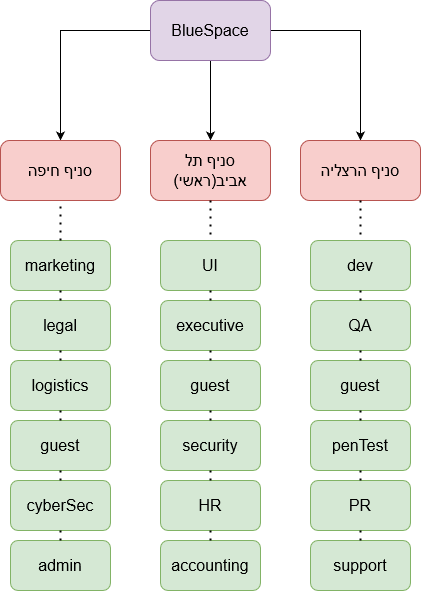

The diagram above was exported from draw.io. Its source (the exported page's mxGraphModel, read from the mxfile embedded in the PNG):
<mxGraphModel dx="513" dy="545" grid="1" gridSize="10" guides="1" tooltips="1" connect="1" arrows="1" fold="1" page="1" pageScale="1" pageWidth="850" pageHeight="1100" math="0" shadow="0">
  <root>
    <mxCell id="0" />
    <mxCell id="1" parent="0" />
    <mxCell id="Uqvi5pV_RDdQZ8WE0zyF-9" style="edgeStyle=orthogonalEdgeStyle;rounded=0;orthogonalLoop=1;jettySize=auto;html=1;fontSize=36;" parent="1" source="Uqvi5pV_RDdQZ8WE0zyF-1" target="Uqvi5pV_RDdQZ8WE0zyF-2" edge="1">
      <mxGeometry relative="1" as="geometry" />
    </mxCell>
    <mxCell id="Uqvi5pV_RDdQZ8WE0zyF-10" style="edgeStyle=orthogonalEdgeStyle;rounded=0;orthogonalLoop=1;jettySize=auto;html=1;fontSize=36;" parent="1" source="Uqvi5pV_RDdQZ8WE0zyF-1" target="Uqvi5pV_RDdQZ8WE0zyF-3" edge="1">
      <mxGeometry relative="1" as="geometry" />
    </mxCell>
    <mxCell id="Uqvi5pV_RDdQZ8WE0zyF-11" style="edgeStyle=orthogonalEdgeStyle;rounded=0;orthogonalLoop=1;jettySize=auto;html=1;fontSize=36;" parent="1" source="Uqvi5pV_RDdQZ8WE0zyF-1" target="Uqvi5pV_RDdQZ8WE0zyF-6" edge="1">
      <mxGeometry relative="1" as="geometry" />
    </mxCell>
    <mxCell id="Uqvi5pV_RDdQZ8WE0zyF-1" value="&lt;font size=&quot;3&quot;&gt;BlueSpace&lt;/font&gt;" style="rounded=1;whiteSpace=wrap;html=1;fillColor=#e1d5e7;strokeColor=#9673a6;" parent="1" vertex="1">
      <mxGeometry x="200" y="60" width="120" height="60" as="geometry" />
    </mxCell>
    <mxCell id="Uqvi5pV_RDdQZ8WE0zyF-2" value="&lt;font size=&quot;3&quot;&gt;סניף חיפה&lt;br&gt;&lt;/font&gt;" style="rounded=1;whiteSpace=wrap;html=1;fillColor=#f8cecc;strokeColor=#b85450;" parent="1" vertex="1">
      <mxGeometry x="50" y="200" width="120" height="60" as="geometry" />
    </mxCell>
    <mxCell id="Uqvi5pV_RDdQZ8WE0zyF-3" value="&lt;font size=&quot;3&quot;&gt;סניף הרצליה&lt;br&gt;&lt;/font&gt;" style="rounded=1;whiteSpace=wrap;html=1;fillColor=#f8cecc;strokeColor=#b85450;" parent="1" vertex="1">
      <mxGeometry x="350" y="200" width="120" height="60" as="geometry" />
    </mxCell>
    <mxCell id="Uqvi5pV_RDdQZ8WE0zyF-6" value="&lt;font style=&quot;font-size: 16px;&quot;&gt;סניף תל אביב(ראשי)&lt;/font&gt;" style="rounded=1;whiteSpace=wrap;html=1;fillColor=#f8cecc;strokeColor=#b85450;" parent="1" vertex="1">
      <mxGeometry x="200" y="200" width="120" height="60" as="geometry" />
    </mxCell>
    <mxCell id="Uqvi5pV_RDdQZ8WE0zyF-12" value="marketing" style="rounded=1;whiteSpace=wrap;html=1;fontSize=16;fillColor=#d5e8d4;strokeColor=#82b366;" parent="1" vertex="1">
      <mxGeometry x="60" y="300" width="100" height="50" as="geometry" />
    </mxCell>
    <mxCell id="Uqvi5pV_RDdQZ8WE0zyF-13" value="legal" style="rounded=1;whiteSpace=wrap;html=1;fontSize=16;fillColor=#d5e8d4;strokeColor=#82b366;" parent="1" vertex="1">
      <mxGeometry x="60" y="360" width="100" height="50" as="geometry" />
    </mxCell>
    <mxCell id="Uqvi5pV_RDdQZ8WE0zyF-15" value="admin" style="rounded=1;whiteSpace=wrap;html=1;fontSize=16;fillColor=#d5e8d4;strokeColor=#82b366;" parent="1" vertex="1">
      <mxGeometry x="60" y="600" width="100" height="50" as="geometry" />
    </mxCell>
    <mxCell id="Uqvi5pV_RDdQZ8WE0zyF-16" value="cyberSec" style="rounded=1;whiteSpace=wrap;html=1;fontSize=16;fillColor=#d5e8d4;strokeColor=#82b366;" parent="1" vertex="1">
      <mxGeometry x="60" y="540" width="100" height="50" as="geometry" />
    </mxCell>
    <mxCell id="Uqvi5pV_RDdQZ8WE0zyF-17" value="logistics" style="rounded=1;whiteSpace=wrap;html=1;fontSize=16;fillColor=#d5e8d4;strokeColor=#82b366;" parent="1" vertex="1">
      <mxGeometry x="60" y="420" width="100" height="50" as="geometry" />
    </mxCell>
    <mxCell id="Uqvi5pV_RDdQZ8WE0zyF-18" value="guest" style="rounded=1;whiteSpace=wrap;html=1;fontSize=16;fillColor=#d5e8d4;strokeColor=#82b366;" parent="1" vertex="1">
      <mxGeometry x="60" y="480" width="100" height="50" as="geometry" />
    </mxCell>
    <mxCell id="Uqvi5pV_RDdQZ8WE0zyF-25" value="UI" style="rounded=1;whiteSpace=wrap;html=1;fontSize=16;fillColor=#d5e8d4;strokeColor=#82b366;" parent="1" vertex="1">
      <mxGeometry x="210" y="300" width="100" height="50" as="geometry" />
    </mxCell>
    <mxCell id="Uqvi5pV_RDdQZ8WE0zyF-26" value="HR" style="rounded=1;whiteSpace=wrap;html=1;fontSize=16;fillColor=#d5e8d4;strokeColor=#82b366;" parent="1" vertex="1">
      <mxGeometry x="210" y="540" width="100" height="50" as="geometry" />
    </mxCell>
    <mxCell id="Uqvi5pV_RDdQZ8WE0zyF-27" value="security" style="rounded=1;whiteSpace=wrap;html=1;fontSize=16;fillColor=#d5e8d4;strokeColor=#82b366;" parent="1" vertex="1">
      <mxGeometry x="210" y="480" width="100" height="50" as="geometry" />
    </mxCell>
    <mxCell id="Uqvi5pV_RDdQZ8WE0zyF-28" value="executive" style="rounded=1;whiteSpace=wrap;html=1;fontSize=16;fillColor=#d5e8d4;strokeColor=#82b366;" parent="1" vertex="1">
      <mxGeometry x="210" y="360" width="100" height="50" as="geometry" />
    </mxCell>
    <mxCell id="Uqvi5pV_RDdQZ8WE0zyF-29" value="guest" style="rounded=1;whiteSpace=wrap;html=1;fontSize=16;fillColor=#d5e8d4;strokeColor=#82b366;" parent="1" vertex="1">
      <mxGeometry x="210" y="420" width="100" height="50" as="geometry" />
    </mxCell>
    <mxCell id="Uqvi5pV_RDdQZ8WE0zyF-30" value="accounting" style="rounded=1;whiteSpace=wrap;html=1;fontSize=16;fillColor=#d5e8d4;strokeColor=#82b366;" parent="1" vertex="1">
      <mxGeometry x="210" y="600" width="100" height="50" as="geometry" />
    </mxCell>
    <mxCell id="Uqvi5pV_RDdQZ8WE0zyF-31" value="dev" style="rounded=1;whiteSpace=wrap;html=1;fontSize=16;fillColor=#d5e8d4;strokeColor=#82b366;" parent="1" vertex="1">
      <mxGeometry x="360" y="300" width="100" height="50" as="geometry" />
    </mxCell>
    <mxCell id="Uqvi5pV_RDdQZ8WE0zyF-32" value="PR" style="rounded=1;whiteSpace=wrap;html=1;fontSize=16;fillColor=#d5e8d4;strokeColor=#82b366;" parent="1" vertex="1">
      <mxGeometry x="360" y="540" width="100" height="50" as="geometry" />
    </mxCell>
    <mxCell id="Uqvi5pV_RDdQZ8WE0zyF-33" value="penTest" style="rounded=1;whiteSpace=wrap;html=1;fontSize=16;fillColor=#d5e8d4;strokeColor=#82b366;" parent="1" vertex="1">
      <mxGeometry x="360" y="480" width="100" height="50" as="geometry" />
    </mxCell>
    <mxCell id="Uqvi5pV_RDdQZ8WE0zyF-34" value="QA" style="rounded=1;whiteSpace=wrap;html=1;fontSize=16;fillColor=#d5e8d4;strokeColor=#82b366;" parent="1" vertex="1">
      <mxGeometry x="360" y="360" width="100" height="50" as="geometry" />
    </mxCell>
    <mxCell id="Uqvi5pV_RDdQZ8WE0zyF-35" value="guest" style="rounded=1;whiteSpace=wrap;html=1;fontSize=16;fillColor=#d5e8d4;strokeColor=#82b366;" parent="1" vertex="1">
      <mxGeometry x="360" y="420" width="100" height="50" as="geometry" />
    </mxCell>
    <mxCell id="Uqvi5pV_RDdQZ8WE0zyF-36" value="support" style="rounded=1;whiteSpace=wrap;html=1;fontSize=16;fillColor=#d5e8d4;strokeColor=#82b366;" parent="1" vertex="1">
      <mxGeometry x="360" y="600" width="100" height="50" as="geometry" />
    </mxCell>
    <mxCell id="Uqvi5pV_RDdQZ8WE0zyF-37" value="" style="endArrow=none;dashed=1;html=1;dashPattern=1 3;strokeWidth=2;rounded=0;fontSize=16;" parent="1" source="Uqvi5pV_RDdQZ8WE0zyF-12" target="Uqvi5pV_RDdQZ8WE0zyF-2" edge="1">
      <mxGeometry width="50" height="50" relative="1" as="geometry">
        <mxPoint x="220" y="370" as="sourcePoint" />
        <mxPoint x="270" y="320" as="targetPoint" />
      </mxGeometry>
    </mxCell>
    <mxCell id="Uqvi5pV_RDdQZ8WE0zyF-38" value="" style="endArrow=none;dashed=1;html=1;dashPattern=1 3;strokeWidth=2;rounded=0;fontSize=16;" parent="1" source="Uqvi5pV_RDdQZ8WE0zyF-17" target="Uqvi5pV_RDdQZ8WE0zyF-13" edge="1">
      <mxGeometry width="50" height="50" relative="1" as="geometry">
        <mxPoint x="120" y="310" as="sourcePoint" />
        <mxPoint x="120" y="270" as="targetPoint" />
      </mxGeometry>
    </mxCell>
    <mxCell id="Uqvi5pV_RDdQZ8WE0zyF-39" value="" style="endArrow=none;dashed=1;html=1;dashPattern=1 3;strokeWidth=2;rounded=0;fontSize=16;" parent="1" source="Uqvi5pV_RDdQZ8WE0zyF-12" target="Uqvi5pV_RDdQZ8WE0zyF-13" edge="1">
      <mxGeometry width="50" height="50" relative="1" as="geometry">
        <mxPoint x="130" y="320" as="sourcePoint" />
        <mxPoint x="130" y="280" as="targetPoint" />
      </mxGeometry>
    </mxCell>
    <mxCell id="Uqvi5pV_RDdQZ8WE0zyF-40" value="" style="endArrow=none;dashed=1;html=1;dashPattern=1 3;strokeWidth=2;rounded=0;fontSize=16;" parent="1" source="Uqvi5pV_RDdQZ8WE0zyF-17" target="Uqvi5pV_RDdQZ8WE0zyF-18" edge="1">
      <mxGeometry width="50" height="50" relative="1" as="geometry">
        <mxPoint x="140" y="330" as="sourcePoint" />
        <mxPoint x="140" y="290" as="targetPoint" />
      </mxGeometry>
    </mxCell>
    <mxCell id="Uqvi5pV_RDdQZ8WE0zyF-42" value="" style="endArrow=none;dashed=1;html=1;dashPattern=1 3;strokeWidth=2;rounded=0;fontSize=16;" parent="1" source="Uqvi5pV_RDdQZ8WE0zyF-16" target="Uqvi5pV_RDdQZ8WE0zyF-18" edge="1">
      <mxGeometry width="50" height="50" relative="1" as="geometry">
        <mxPoint x="150" y="340" as="sourcePoint" />
        <mxPoint x="150" y="300" as="targetPoint" />
      </mxGeometry>
    </mxCell>
    <mxCell id="Uqvi5pV_RDdQZ8WE0zyF-43" value="" style="endArrow=none;dashed=1;html=1;dashPattern=1 3;strokeWidth=2;rounded=0;fontSize=16;" parent="1" source="Uqvi5pV_RDdQZ8WE0zyF-15" target="Uqvi5pV_RDdQZ8WE0zyF-16" edge="1">
      <mxGeometry width="50" height="50" relative="1" as="geometry">
        <mxPoint x="160" y="350" as="sourcePoint" />
        <mxPoint x="160" y="310" as="targetPoint" />
      </mxGeometry>
    </mxCell>
    <mxCell id="Uqvi5pV_RDdQZ8WE0zyF-44" value="" style="endArrow=none;dashed=1;html=1;dashPattern=1 3;strokeWidth=2;rounded=0;fontSize=16;" parent="1" source="Uqvi5pV_RDdQZ8WE0zyF-28" target="Uqvi5pV_RDdQZ8WE0zyF-25" edge="1">
      <mxGeometry width="50" height="50" relative="1" as="geometry">
        <mxPoint x="170" y="360" as="sourcePoint" />
        <mxPoint x="170" y="320" as="targetPoint" />
      </mxGeometry>
    </mxCell>
    <mxCell id="Uqvi5pV_RDdQZ8WE0zyF-45" value="" style="endArrow=none;dashed=1;html=1;dashPattern=1 3;strokeWidth=2;rounded=0;fontSize=16;" parent="1" source="Uqvi5pV_RDdQZ8WE0zyF-6" target="Uqvi5pV_RDdQZ8WE0zyF-25" edge="1">
      <mxGeometry width="50" height="50" relative="1" as="geometry">
        <mxPoint x="180" y="370" as="sourcePoint" />
        <mxPoint x="180" y="330" as="targetPoint" />
      </mxGeometry>
    </mxCell>
    <mxCell id="Uqvi5pV_RDdQZ8WE0zyF-46" value="" style="endArrow=none;dashed=1;html=1;dashPattern=1 3;strokeWidth=2;rounded=0;fontSize=16;" parent="1" source="Uqvi5pV_RDdQZ8WE0zyF-29" target="Uqvi5pV_RDdQZ8WE0zyF-28" edge="1">
      <mxGeometry width="50" height="50" relative="1" as="geometry">
        <mxPoint x="190" y="380" as="sourcePoint" />
        <mxPoint x="190" y="340" as="targetPoint" />
      </mxGeometry>
    </mxCell>
    <mxCell id="Uqvi5pV_RDdQZ8WE0zyF-47" value="" style="endArrow=none;dashed=1;html=1;dashPattern=1 3;strokeWidth=2;rounded=0;fontSize=16;" parent="1" source="Uqvi5pV_RDdQZ8WE0zyF-27" target="Uqvi5pV_RDdQZ8WE0zyF-29" edge="1">
      <mxGeometry width="50" height="50" relative="1" as="geometry">
        <mxPoint x="200" y="390" as="sourcePoint" />
        <mxPoint x="200" y="350" as="targetPoint" />
      </mxGeometry>
    </mxCell>
    <mxCell id="Uqvi5pV_RDdQZ8WE0zyF-48" value="" style="endArrow=none;dashed=1;html=1;dashPattern=1 3;strokeWidth=2;rounded=0;fontSize=16;" parent="1" source="Uqvi5pV_RDdQZ8WE0zyF-26" target="Uqvi5pV_RDdQZ8WE0zyF-27" edge="1">
      <mxGeometry width="50" height="50" relative="1" as="geometry">
        <mxPoint x="210" y="400" as="sourcePoint" />
        <mxPoint x="210" y="360" as="targetPoint" />
      </mxGeometry>
    </mxCell>
    <mxCell id="Uqvi5pV_RDdQZ8WE0zyF-49" value="" style="endArrow=none;dashed=1;html=1;dashPattern=1 3;strokeWidth=2;rounded=0;fontSize=16;" parent="1" source="Uqvi5pV_RDdQZ8WE0zyF-30" target="Uqvi5pV_RDdQZ8WE0zyF-26" edge="1">
      <mxGeometry width="50" height="50" relative="1" as="geometry">
        <mxPoint x="220" y="410" as="sourcePoint" />
        <mxPoint x="220" y="370" as="targetPoint" />
      </mxGeometry>
    </mxCell>
    <mxCell id="Uqvi5pV_RDdQZ8WE0zyF-50" value="" style="endArrow=none;dashed=1;html=1;dashPattern=1 3;strokeWidth=2;rounded=0;fontSize=16;" parent="1" source="Uqvi5pV_RDdQZ8WE0zyF-34" target="Uqvi5pV_RDdQZ8WE0zyF-31" edge="1">
      <mxGeometry width="50" height="50" relative="1" as="geometry">
        <mxPoint x="230" y="420" as="sourcePoint" />
        <mxPoint x="230" y="380" as="targetPoint" />
      </mxGeometry>
    </mxCell>
    <mxCell id="Uqvi5pV_RDdQZ8WE0zyF-51" value="" style="endArrow=none;dashed=1;html=1;dashPattern=1 3;strokeWidth=2;rounded=0;fontSize=16;" parent="1" source="Uqvi5pV_RDdQZ8WE0zyF-35" target="Uqvi5pV_RDdQZ8WE0zyF-34" edge="1">
      <mxGeometry width="50" height="50" relative="1" as="geometry">
        <mxPoint x="240" y="430" as="sourcePoint" />
        <mxPoint x="240" y="390" as="targetPoint" />
      </mxGeometry>
    </mxCell>
    <mxCell id="Uqvi5pV_RDdQZ8WE0zyF-52" value="" style="endArrow=none;dashed=1;html=1;dashPattern=1 3;strokeWidth=2;rounded=0;fontSize=16;" parent="1" source="Uqvi5pV_RDdQZ8WE0zyF-33" target="Uqvi5pV_RDdQZ8WE0zyF-35" edge="1">
      <mxGeometry width="50" height="50" relative="1" as="geometry">
        <mxPoint x="250" y="440" as="sourcePoint" />
        <mxPoint x="250" y="400" as="targetPoint" />
      </mxGeometry>
    </mxCell>
    <mxCell id="Uqvi5pV_RDdQZ8WE0zyF-53" value="" style="endArrow=none;dashed=1;html=1;dashPattern=1 3;strokeWidth=2;rounded=0;fontSize=16;" parent="1" source="Uqvi5pV_RDdQZ8WE0zyF-32" target="Uqvi5pV_RDdQZ8WE0zyF-33" edge="1">
      <mxGeometry width="50" height="50" relative="1" as="geometry">
        <mxPoint x="260" y="450" as="sourcePoint" />
        <mxPoint x="260" y="410" as="targetPoint" />
      </mxGeometry>
    </mxCell>
    <mxCell id="Uqvi5pV_RDdQZ8WE0zyF-54" value="" style="endArrow=none;dashed=1;html=1;dashPattern=1 3;strokeWidth=2;rounded=0;fontSize=16;" parent="1" source="Uqvi5pV_RDdQZ8WE0zyF-32" target="Uqvi5pV_RDdQZ8WE0zyF-36" edge="1">
      <mxGeometry width="50" height="50" relative="1" as="geometry">
        <mxPoint x="270" y="460" as="sourcePoint" />
        <mxPoint x="270" y="420" as="targetPoint" />
      </mxGeometry>
    </mxCell>
    <mxCell id="KrbdEqH49xYyom8ksPlY-1" value="" style="endArrow=none;dashed=1;html=1;dashPattern=1 3;strokeWidth=2;rounded=0;fontSize=16;" edge="1" parent="1" source="Uqvi5pV_RDdQZ8WE0zyF-3" target="Uqvi5pV_RDdQZ8WE0zyF-31">
      <mxGeometry width="50" height="50" relative="1" as="geometry">
        <mxPoint x="270" y="270" as="sourcePoint" />
        <mxPoint x="270" y="310" as="targetPoint" />
      </mxGeometry>
    </mxCell>
  </root>
</mxGraphModel>